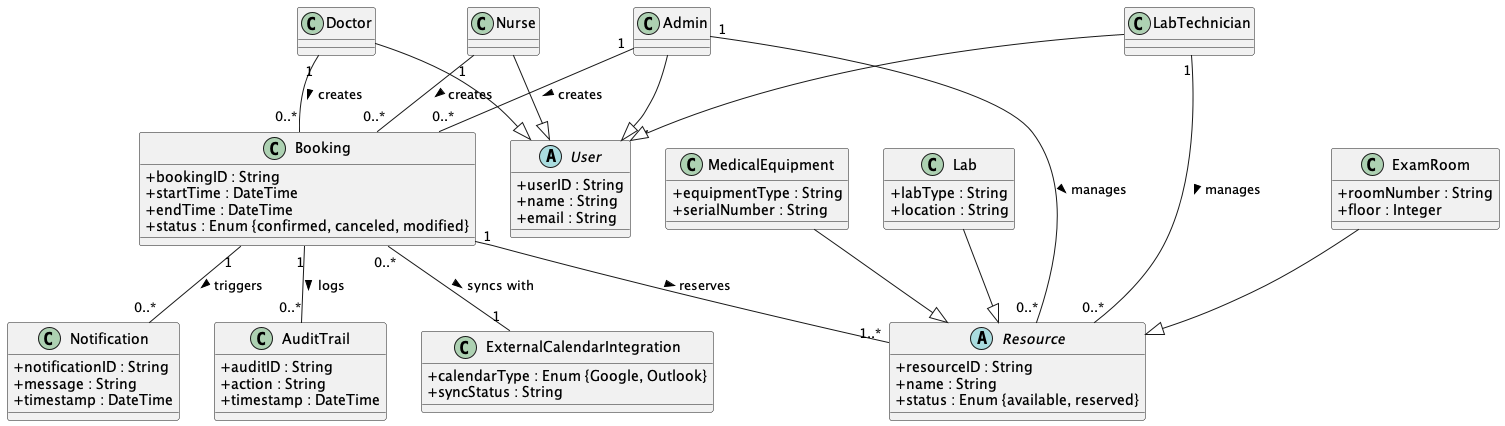

The diagram above was rendered by PlantUML. Its source (embedded in the PNG):
@startuml MedSync Domain Model Diagram
skinparam classAttributeIconSize 0

' Abstract Superclass for Users
abstract class User {
  +userID : String
  +name : String
  +email : String
}

class Admin
class Nurse
class Doctor
class LabTechnician

' Abstract Superclass for Resources
abstract class Resource {
  +resourceID : String
  +name : String
  +status : Enum {available, reserved}
}

class ExamRoom {
  +roomNumber : String
  +floor : Integer
}

class MedicalEquipment {
  +equipmentType : String
  +serialNumber : String
}

class Lab {
  +labType : String
  +location : String
}

' Other Domain Entities
class Booking {
  +bookingID : String
  +startTime : DateTime
  +endTime : DateTime
  +status : Enum {confirmed, canceled, modified}
}

class Notification {
  +notificationID : String
  +message : String
  +timestamp : DateTime
}

class AuditTrail {
  +auditID : String
  +action : String
  +timestamp : DateTime
}

class ExternalCalendarIntegration {
  +calendarType : Enum {Google, Outlook}
  +syncStatus : String
}

' Inheritance
Admin --|> User
Nurse --|> User
Doctor --|> User
LabTechnician --|> User

ExamRoom --|> Resource
MedicalEquipment --|> Resource
Lab --|> Resource

' Associations
Nurse "1" -- "0..*" Booking : creates >
Doctor "1" -- "0..*" Booking : creates >
Admin "1" -- "0..*" Booking : creates >
Booking "1" -- "1..*" Resource : reserves >
Booking "1" -- "0..*" Notification : triggers >
Booking "1" -- "0..*" AuditTrail : logs >
Booking "0..*" -- "1" ExternalCalendarIntegration : syncs with >
Admin "1" -- "0..*" Resource : manages >
LabTechnician "1" -- "0..*" Resource : manages >

@enduml